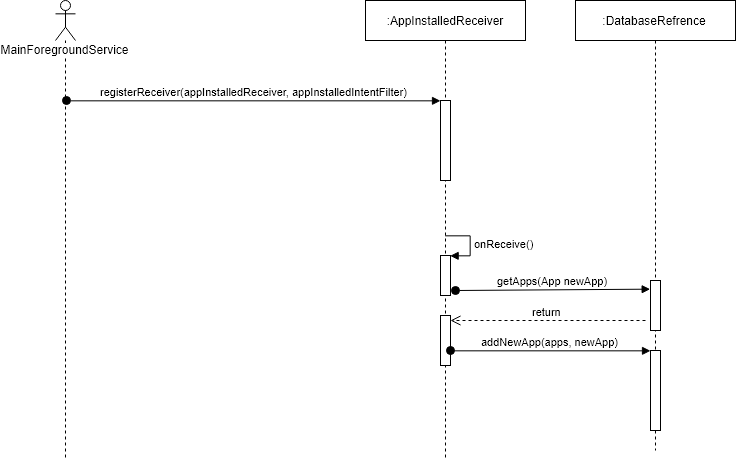

The diagram above was exported from draw.io. Its source (the exported page's mxGraphModel, read from the mxfile embedded in the PNG):
<mxGraphModel dx="1447" dy="893" grid="1" gridSize="10" guides="1" tooltips="1" connect="1" arrows="1" fold="1" page="1" pageScale="1" pageWidth="850" pageHeight="1100" math="0" shadow="0">
  <root>
    <mxCell id="0" />
    <mxCell id="1" parent="0" />
    <mxCell id="2" value="MainForegroundService" style="shape=umlLifeline;participant=umlActor;perimeter=lifelinePerimeter;whiteSpace=wrap;html=1;container=1;collapsible=0;recursiveResize=0;verticalAlign=top;spacingTop=36;labelBackgroundColor=#ffffff;outlineConnect=0;" vertex="1" parent="1">
      <mxGeometry x="120" y="80" width="20" height="460" as="geometry" />
    </mxCell>
    <mxCell id="3" value=":DatabaseRefrence" style="shape=umlLifeline;perimeter=lifelinePerimeter;whiteSpace=wrap;html=1;container=1;collapsible=0;recursiveResize=0;outlineConnect=0;" vertex="1" parent="1">
      <mxGeometry x="640" y="80" width="160" height="450" as="geometry" />
    </mxCell>
    <mxCell id="4" value="" style="html=1;points=[];perimeter=orthogonalPerimeter;" vertex="1" parent="3">
      <mxGeometry x="75" y="280" width="10" height="50" as="geometry" />
    </mxCell>
    <mxCell id="5" value="" style="html=1;points=[];perimeter=orthogonalPerimeter;" vertex="1" parent="3">
      <mxGeometry x="75" y="350" width="10" height="80" as="geometry" />
    </mxCell>
    <mxCell id="6" value=":AppInstalledReceiver" style="shape=umlLifeline;perimeter=lifelinePerimeter;whiteSpace=wrap;html=1;container=1;collapsible=0;recursiveResize=0;outlineConnect=0;" vertex="1" parent="1">
      <mxGeometry x="430" y="80" width="160" height="460" as="geometry" />
    </mxCell>
    <mxCell id="7" value="" style="html=1;points=[];perimeter=orthogonalPerimeter;" vertex="1" parent="6">
      <mxGeometry x="75" y="315" width="10" height="50" as="geometry" />
    </mxCell>
    <mxCell id="8" value="" style="html=1;points=[];perimeter=orthogonalPerimeter;" vertex="1" parent="6">
      <mxGeometry x="75" y="100" width="10" height="80" as="geometry" />
    </mxCell>
    <mxCell id="9" value="" style="html=1;points=[];perimeter=orthogonalPerimeter;" vertex="1" parent="6">
      <mxGeometry x="75" y="255" width="10" height="40" as="geometry" />
    </mxCell>
    <mxCell id="10" value="onReceive()" style="edgeStyle=orthogonalEdgeStyle;html=1;align=left;spacingLeft=2;endArrow=block;rounded=0;entryX=1;entryY=0;" edge="1" parent="6" target="9">
      <mxGeometry relative="1" as="geometry">
        <mxPoint x="80" y="235" as="sourcePoint" />
        <Array as="points">
          <mxPoint x="105" y="235" />
        </Array>
      </mxGeometry>
    </mxCell>
    <mxCell id="11" value="getApps(App newApp)" style="html=1;verticalAlign=bottom;startArrow=oval;startFill=1;endArrow=block;startSize=8;entryX=0;entryY=0.167;entryDx=0;entryDy=0;entryPerimeter=0;" edge="1" parent="6" target="4">
      <mxGeometry width="60" relative="1" as="geometry">
        <mxPoint x="90" y="290" as="sourcePoint" />
        <mxPoint x="140" y="290" as="targetPoint" />
      </mxGeometry>
    </mxCell>
    <mxCell id="12" value="registerReceiver(appInstalledReceiver, appInstalledIntentFilter)" style="html=1;verticalAlign=bottom;startArrow=oval;endArrow=block;startSize=8;exitX=0.6;exitY=0.217;exitDx=0;exitDy=0;exitPerimeter=0;" edge="1" source="2" target="8" parent="1">
      <mxGeometry relative="1" as="geometry">
        <mxPoint x="285" y="180" as="sourcePoint" />
      </mxGeometry>
    </mxCell>
    <mxCell id="13" value="return" style="html=1;verticalAlign=bottom;endArrow=open;dashed=1;endSize=8;" edge="1" target="7" parent="1">
      <mxGeometry relative="1" as="geometry">
        <mxPoint x="710" y="400" as="sourcePoint" />
        <mxPoint x="630" y="400" as="targetPoint" />
      </mxGeometry>
    </mxCell>
    <mxCell id="14" value="addNewApp(apps, newApp)" style="html=1;verticalAlign=bottom;startArrow=oval;endArrow=block;startSize=8;exitX=1;exitY=0.707;exitDx=0;exitDy=0;exitPerimeter=0;" edge="1" source="7" target="5" parent="1">
      <mxGeometry relative="1" as="geometry">
        <mxPoint x="655" y="430" as="sourcePoint" />
      </mxGeometry>
    </mxCell>
  </root>
</mxGraphModel>